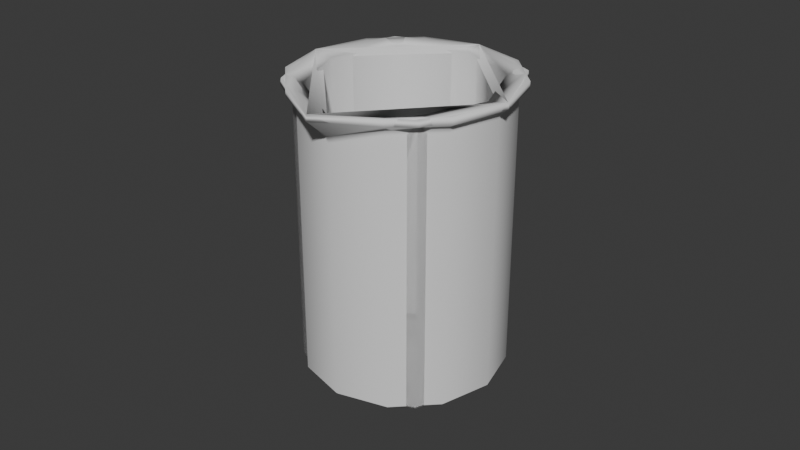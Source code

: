 # Source: Coc.blend  (saved by Blender 4.5.90; exported with 4.5.12 LTS)
import bpy
from mathutils import Matrix  # noqa: F401  (used for matrix-valued properties, if any)

bpy.ops.wm.read_factory_settings(use_empty=True)
scene = bpy.context.scene
scene.name = 'Scene'

# ---- collections
col_collection = bpy.data.collections.new('Collection'); scene.collection.children.link(col_collection)

# ---- world
world_world = bpy.data.worlds.new('World'); scene.world = world_world
world_world.use_nodes = True; world_world.node_tree.nodes.clear()
_N = world_world.node_tree.nodes; _L = world_world.node_tree.links
n0 = _N.new('ShaderNodeOutputWorld'); n0.name = 'World Output'; n0.location = (200, 100)
n1 = _N.new('ShaderNodeBackground'); n1.name = 'Background'; n1.location = (-200, 100)
n1.inputs[0].default_value = (0.05088, 0.05088, 0.05088, 1.0)
_L.new(n1.outputs[0], n0.inputs[0])
n0.is_active_output = True
world_world.color = (0.05088, 0.05088, 0.05088)
world_world.sun_shadow_jitter_overblur = 0.0

# ---- meshes
me_beakertiny = bpy.data.meshes.new('BeakerTiny')
me_beakertiny.from_pydata([(0.0, 0.0019, 0.0), (0.0, 0.0019, -0.0273), (-0.0136, 0.0019, -0.0236), (-0.0144, 0.0033, -0.0249), (0.0, 0.0033, -0.0287), (0.0, 0.0876, -0.0289), (-0.0144, 0.0876, -0.025), (-0.0171, 0.0914, -0.0296), (-0.0157, 0.0907, -0.0271), (0.0, 0.0907, -0.0313), (0.0, 0.0914, -0.0342), (-0.0171, 0.0893, -0.0296), (0.0, 0.0893, -0.0342), (-0.0157, 0.002, -0.0272), (-0.0157, 0.086, -0.0272), (0.0, 0.086, -0.0315), (0.0, 0.002, -0.0315), (-0.0147, 0.0, -0.0255), (0.0, 0.0, -0.0294), (0.0, 0.0, 0.0), (-0.0236, 0.0019, -0.0136), (-0.0249, 0.0033, -0.0144), (-0.025, 0.0876, -0.0144), (-0.0296, 0.0914, -0.0171), (-0.0271, 0.0907, -0.0157), (-0.0296, 0.0893, -0.0171), (-0.0272, 0.002, -0.0157), (-0.0272, 0.086, -0.0157), (-0.0255, 0.0, -0.0147), (-0.0273, 0.0019, 0.0), (-0.0287, 0.0033, 0.0), (-0.0289, 0.0876, 0.0), (-0.0342, 0.0914, 0.0), (-0.0313, 0.0907, 0.0), (-0.0342, 0.0893, 0.0), (-0.0315, 0.002, 0.0), (-0.0315, 0.086, 0.0), (-0.0294, 0.0, 0.0), (-0.0236, 0.0019, 0.0136), (-0.0249, 0.0033, 0.0144), (-0.025, 0.0876, 0.0144), (-0.0296, 0.0914, 0.0171), (-0.0271, 0.0907, 0.0157), (-0.0296, 0.0893, 0.0171), (-0.0272, 0.002, 0.0157), (-0.0272, 0.086, 0.0157), (-0.0255, 0.0, 0.0147), (-0.0136, 0.0019, 0.0236), (-0.0144, 0.0033, 0.0249), (-0.0144, 0.0876, 0.025), (-0.0171, 0.0914, 0.0296), (-0.0157, 0.0907, 0.0271), (-0.0171, 0.0893, 0.0296), (-0.0157, 0.002, 0.0272), (-0.0157, 0.086, 0.0272), (-0.0147, 0.0, 0.0255), (0.0, 0.0019, 0.0273), (0.0, 0.0033, 0.0287), (0.0, 0.0826, 0.0289), (0.0, 0.0914, 0.0392), (0.0, 0.0857, 0.0313), (0.0, 0.0893, 0.0392), (0.0, 0.002, 0.0315), (0.0, 0.081, 0.0315), (0.0, 0.0, 0.0294), (-0.0148, 0.0896, -0.0256), (0.0, 0.0896, -0.0295), (-0.016, 0.088, -0.0278), (0.0, 0.088, -0.0321), (-0.0256, 0.0896, -0.0148), (-0.0278, 0.088, -0.016), (-0.0295, 0.0896, 0.0), (-0.0321, 0.088, 0.0), (-0.0256, 0.0896, 0.0148), (-0.0278, 0.088, 0.016), (-0.0148, 0.0896, 0.0256), (-0.016, 0.088, 0.0278), (0.0, 0.0846, 0.0295), (0.0, 0.083, 0.0321), (0.0136, 0.0019, -0.0236), (0.0144, 0.0033, -0.0249), (0.0144, 0.0876, -0.025), (0.0171, 0.0914, -0.0296), (0.0157, 0.0907, -0.0271), (0.0171, 0.0893, -0.0296), (0.0157, 0.002, -0.0272), (0.0157, 0.086, -0.0272), (0.0147, 0.0, -0.0255), (0.0236, 0.0019, -0.0136), (0.0249, 0.0033, -0.0144), (0.025, 0.0876, -0.0144), (0.0296, 0.0914, -0.0171), (0.0271, 0.0907, -0.0157), (0.0296, 0.0893, -0.0171), (0.0272, 0.002, -0.0157), (0.0272, 0.086, -0.0157), (0.0255, 0.0, -0.0147), (0.0273, 0.0019, 0.0), (0.0287, 0.0033, 0.0), (0.0289, 0.0876, 0.0), (0.0342, 0.0914, 0.0), (0.0313, 0.0907, 0.0), (0.0342, 0.0893, 0.0), (0.0315, 0.002, 0.0), (0.0315, 0.086, 0.0), (0.0294, 0.0, 0.0), (0.0236, 0.0019, 0.0136), (0.0249, 0.0033, 0.0144), (0.025, 0.0876, 0.0144), (0.0296, 0.0914, 0.0171), (0.0271, 0.0907, 0.0157), (0.0296, 0.0893, 0.0171), (0.0272, 0.002, 0.0157), (0.0272, 0.086, 0.0157), (0.0255, 0.0, 0.0147), (0.0136, 0.0019, 0.0236), (0.0144, 0.0033, 0.0249), (0.0144, 0.0876, 0.025), (0.0171, 0.0914, 0.0296), (0.0157, 0.0907, 0.0271), (0.0171, 0.0893, 0.0296), (0.0157, 0.002, 0.0272), (0.0157, 0.086, 0.0272), (0.0147, 0.0, 0.0255), (0.0148, 0.0896, -0.0256), (0.016, 0.088, -0.0278), (0.0256, 0.0896, -0.0148), (0.0278, 0.088, -0.016), (0.0295, 0.0896, 0.0), (0.0321, 0.088, 0.0), (0.0256, 0.0896, 0.0148), (0.0278, 0.088, 0.016), (0.0148, 0.0896, 0.0256), (0.016, 0.088, 0.0278), (0.0, 0.0019, -0.0273), (-0.0185, 0.0019, -0.0193), (0.0, 0.0019, 0.0), (-0.0195, 0.0033, -0.0203), (0.0, 0.0033, -0.0287), (0.0, 0.0901, -0.0289), (-0.0196, 0.0901, -0.0204), (0.0, 0.0914, -0.0342), (-0.0242, 0.0914, -0.0242), (-0.0244, 0.0894, -0.0244), (0.0, 0.0894, -0.0345), (-0.0222, 0.0885, -0.0222), (0.0, 0.0885, -0.0315), (-0.0222, 0.002, -0.0222), (0.0, 0.002, -0.0315), (-0.0208, 0.0, -0.0208), (0.0, 0.0, -0.0294), (0.0, 0.0, 0.0), (-0.0262, 0.0019, 0.0), (-0.0276, 0.0033, 0.0), (-0.0278, 0.0901, 0.0), (-0.0342, 0.0914, 0.0), (-0.0345, 0.0894, 0.0), (-0.0315, 0.0885, 0.0), (-0.0315, 0.002, 0.0), (-0.0294, 0.0, 0.0), (-0.0185, 0.0019, 0.0193), (-0.0195, 0.0033, 0.0203), (-0.0196, 0.0901, 0.0204), (-0.0242, 0.0914, 0.0242), (-0.0244, 0.0894, 0.0244), (-0.0222, 0.0885, 0.0222), (-0.0222, 0.002, 0.0222), (-0.0208, 0.0, 0.0208), (0.0, 0.0019, 0.0273), (0.0, 0.0033, 0.0287), (0.0, 0.0851, 0.0289), (0.0, 0.0914, 0.0392), (0.0, 0.0894, 0.0395), (0.0, 0.0835, 0.0315), (0.0, 0.002, 0.0315), (0.0, 0.0, 0.0294), (0.0185, 0.0019, -0.0193), (0.0195, 0.0033, -0.0203), (0.0196, 0.0901, -0.0204), (0.0242, 0.0914, -0.0242), (0.0244, 0.0894, -0.0244), (0.0222, 0.0885, -0.0222), (0.0222, 0.002, -0.0222), (0.0208, 0.0, -0.0208), (0.0262, 0.0019, 0.0), (0.0276, 0.0033, 0.0), (0.0278, 0.0901, 0.0), (0.0342, 0.0914, 0.0), (0.0345, 0.0894, 0.0), (0.0315, 0.0885, 0.0), (0.0315, 0.002, 0.0), (0.0294, 0.0, 0.0), (0.0185, 0.0019, 0.0193), (0.0195, 0.0033, 0.0203), (0.0196, 0.0901, 0.0204), (0.0242, 0.0914, 0.0242), (0.0244, 0.0894, 0.0244), (0.0222, 0.0885, 0.0222), (0.0222, 0.002, 0.0222), (0.0208, 0.0, 0.0208), (-0.0222, 0.0895, -0.0222), (0.0, 0.0895, -0.0315), (0.0, 0.0914, -0.0342), (-0.0242, 0.0914, -0.0242), (-0.0222, 0.002, -0.0222), (0.0, 0.002, -0.0315), (-0.0208, 0.0, -0.0208), (0.0, 0.0, -0.0294), (0.0, 0.0, 0.0), (-0.0315, 0.0895, 0.0), (-0.0342, 0.0914, 0.0), (-0.0315, 0.002, 0.0), (-0.0294, 0.0, 0.0), (-0.0222, 0.0895, 0.0222), (-0.0242, 0.0914, 0.0242), (-0.0222, 0.002, 0.0222), (-0.0208, 0.0, 0.0208), (0.0, 0.0914, 0.0392), (0.0, 0.0845, 0.0315), (0.0, 0.002, 0.0315), (0.0, 0.0, 0.0294), (0.0222, 0.0895, -0.0222), (0.0242, 0.0914, -0.0242), (0.0222, 0.002, -0.0222), (0.0208, 0.0, -0.0208), (0.0315, 0.0895, 0.0), (0.0342, 0.0914, 0.0), (0.0315, 0.002, 0.0), (0.0294, 0.0, 0.0), (0.0222, 0.0895, 0.0222), (0.0242, 0.0914, 0.0242), (0.0222, 0.002, 0.0222), (0.0208, 0.0, 0.0208), (0.0, 0.0914, -0.0342), (-0.0342, 0.0914, 0.0), (-0.0315, 0.0895, 0.0), (0.0, 0.0895, -0.0315), (-0.0315, 0.002, 0.0), (0.0, 0.002, -0.0315), (-0.0294, 0.0, 0.0), (0.0, 0.0, -0.0294), (0.0, 0.0, 0.0), (0.0, 0.0914, 0.0392), (0.0, 0.0845, 0.0315), (0.0, 0.002, 0.0315), (0.0, 0.0, 0.0294), (0.0315, 0.0895, 0.0), (0.0342, 0.0914, 0.0), (0.0315, 0.002, 0.0), (0.0294, 0.0, 0.0)], [], [(0, 1, 2), (3, 2, 1, 4), (5, 6, 3, 4), (7, 8, 9, 10), (11, 7, 10, 12), (13, 14, 15, 16), (17, 13, 16, 18), (18, 19, 17), (2, 20, 0), (21, 20, 2, 3), (6, 22, 21, 3), (23, 24, 8, 7), (25, 23, 7, 11), (26, 27, 14, 13), (28, 26, 13, 17), (17, 19, 28), (0, 20, 29), (30, 29, 20, 21), (22, 31, 30, 21), (32, 33, 24, 23), (34, 32, 23, 25), (35, 36, 27, 26), (37, 35, 26, 28), (28, 19, 37), (29, 38, 0), (39, 38, 29, 30), (31, 40, 39, 30), (41, 42, 33, 32), (43, 41, 32, 34), (44, 45, 36, 35), (46, 44, 35, 37), (37, 19, 46), (0, 38, 47), (48, 47, 38, 39), (40, 49, 48, 39), (50, 51, 42, 41), (52, 50, 41, 43), (53, 54, 45, 44), (55, 53, 44, 46), (46, 19, 55), (47, 56, 0), (57, 56, 47, 48), (48, 49, 58, 57), (59, 60, 51, 50), (61, 59, 50, 52), (62, 63, 54, 53), (64, 62, 53, 55), (55, 19, 64), (65, 6, 5, 66), (67, 11, 12, 68), (69, 22, 6, 65), (70, 25, 11, 67), (71, 31, 22, 69), (72, 34, 25, 70), (73, 40, 31, 71), (74, 43, 34, 72), (75, 49, 40, 73), (76, 52, 43, 74), (77, 58, 49, 75), (78, 61, 52, 76), (8, 65, 66, 9), (14, 67, 68, 15), (24, 69, 65, 8), (27, 70, 67, 14), (33, 71, 69, 24), (36, 72, 70, 27), (42, 73, 71, 33), (45, 74, 72, 36), (51, 75, 73, 42), (54, 76, 74, 45), (60, 77, 75, 51), (63, 78, 76, 54), (0, 79, 1), (80, 4, 1, 79), (5, 4, 80, 81), (82, 10, 9, 83), (84, 12, 10, 82), (85, 16, 15, 86), (87, 18, 16, 85), (18, 87, 19), (79, 0, 88), (89, 80, 79, 88), (81, 80, 89, 90), (91, 82, 83, 92), (93, 84, 82, 91), (94, 85, 86, 95), (96, 87, 85, 94), (87, 96, 19), (0, 97, 88), (98, 89, 88, 97), (90, 89, 98, 99), (100, 91, 92, 101), (102, 93, 91, 100), (103, 94, 95, 104), (105, 96, 94, 103), (96, 105, 19), (97, 0, 106), (107, 98, 97, 106), (99, 98, 107, 108), (109, 100, 101, 110), (111, 102, 100, 109), (112, 103, 104, 113), (114, 105, 103, 112), (105, 114, 19), (0, 115, 106), (116, 107, 106, 115), (108, 107, 116, 117), (118, 109, 110, 119), (120, 111, 109, 118), (121, 112, 113, 122), (123, 114, 112, 121), (114, 123, 19), (115, 0, 56), (57, 116, 115, 56), (116, 57, 58, 117), (59, 118, 119, 60), (61, 120, 118, 59), (62, 121, 122, 63), (64, 123, 121, 62), (123, 64, 19), (124, 66, 5, 81), (125, 68, 12, 84), (126, 124, 81, 90), (127, 125, 84, 93), (128, 126, 90, 99), (129, 127, 93, 102), (130, 128, 99, 108), (131, 129, 102, 111), (132, 130, 108, 117), (133, 131, 111, 120), (77, 132, 117, 58), (78, 133, 120, 61), (83, 9, 66, 124), (86, 15, 68, 125), (92, 83, 124, 126), (95, 86, 125, 127), (101, 92, 126, 128), (104, 95, 127, 129), (110, 101, 128, 130), (113, 104, 129, 131), (119, 110, 130, 132), (122, 113, 131, 133), (60, 119, 132, 77), (63, 122, 133, 78), (134, 135, 136), (137, 135, 134, 138), (139, 140, 137, 138), (141, 142, 140, 139), (143, 142, 141, 144), (145, 143, 144, 146), (147, 145, 146, 148), (149, 147, 148, 150), (150, 151, 149), (135, 152, 136), (153, 152, 135, 137), (140, 154, 153, 137), (142, 155, 154, 140), (156, 155, 142, 143), (157, 156, 143, 145), (158, 157, 145, 147), (159, 158, 147, 149), (149, 151, 159), (136, 152, 160), (161, 160, 152, 153), (154, 162, 161, 153), (154, 155, 163, 162), (164, 163, 155, 156), (165, 164, 156, 157), (166, 165, 157, 158), (167, 166, 158, 159), (159, 151, 167), (160, 168, 136), (169, 168, 160, 161), (161, 162, 170, 169), (163, 171, 170, 162), (172, 171, 163, 164), (173, 172, 164, 165), (174, 173, 165, 166), (175, 174, 166, 167), (167, 151, 175), (134, 136, 176), (177, 138, 134, 176), (139, 138, 177, 178), (141, 139, 178, 179), (180, 144, 141, 179), (181, 146, 144, 180), (182, 148, 146, 181), (183, 150, 148, 182), (150, 183, 151), (176, 136, 184), (185, 177, 176, 184), (178, 177, 185, 186), (179, 178, 186, 187), (188, 180, 179, 187), (189, 181, 180, 188), (190, 182, 181, 189), (191, 183, 182, 190), (183, 191, 151), (136, 192, 184), (193, 185, 184, 192), (186, 185, 193, 194), (186, 194, 195, 187), (196, 188, 187, 195), (197, 189, 188, 196), (198, 190, 189, 197), (199, 191, 190, 198), (191, 199, 151), (192, 136, 168), (169, 193, 192, 168), (193, 169, 170, 194), (195, 194, 170, 171), (172, 196, 195, 171), (173, 197, 196, 172), (174, 198, 197, 173), (175, 199, 198, 174), (199, 175, 151), (200, 201, 202, 203), (204, 205, 201, 200), (206, 207, 205, 204), (207, 206, 208), (209, 200, 203, 210), (211, 204, 200, 209), (212, 206, 204, 211), (206, 212, 208), (213, 209, 210, 214), (215, 211, 209, 213), (216, 212, 211, 215), (212, 216, 208), (214, 217, 218, 213), (219, 215, 213, 218), (220, 216, 215, 219), (216, 220, 208), (221, 222, 202, 201), (223, 221, 201, 205), (224, 223, 205, 207), (207, 208, 224), (225, 226, 222, 221), (227, 225, 221, 223), (228, 227, 223, 224), (224, 208, 228), (229, 230, 226, 225), (231, 229, 225, 227), (232, 231, 227, 228), (228, 208, 232), (230, 229, 218, 217), (219, 218, 229, 231), (220, 219, 231, 232), (232, 208, 220), (233, 234, 235, 236), (237, 238, 236, 235), (239, 240, 238, 237), (240, 239, 241), (234, 242, 243, 235), (244, 237, 235, 243), (245, 239, 237, 244), (239, 245, 241), (233, 236, 246, 247), (248, 246, 236, 238), (249, 248, 238, 240), (240, 241, 249), (247, 246, 243, 242), (244, 243, 246, 248), (245, 244, 248, 249), (249, 241, 245)])
me_beakertiny.polygons.foreach_set('use_smooth', [True] * 264)
_k = set([(200, 201), (200, 209), (201, 221), (204, 205), (204, 211), (205, 223), (206, 207), (206, 212), (207, 224), (209, 213), (211, 215), (212, 216), (213, 218), (215, 219), (216, 220), (218, 229), (219, 231), (220, 232), (221, 225), (223, 227), (224, 228), (225, 229), (227, 231), (228, 232), (235, 236), (235, 243), (236, 246), (237, 238), (237, 244), (238, 248), (239, 240), (239, 245), (240, 249), (243, 246), (244, 248), (245, 249)])
me_beakertiny.attributes.new('sharp_edge', 'BOOLEAN', 'EDGE').data.foreach_set('value', [ (min(e.vertices), max(e.vertices)) in _k for e in me_beakertiny.edges])
_uv = me_beakertiny.uv_layers.new(name='UVMap')
_uv.uv.foreach_set('vector', [0.3299, 1.373, 0.3299, 1.645, 0.1937, 1.609, 0.1865, 1.621, 0.1937, 1.609, 0.3299, 1.645, 0.3299, 1.66, 0.9339, 1.893, 0.8964, 1.893, 0.8951, 1.076, 0.9325, 1.076, 0.941, 1.931, 0.9168, 1.923, 0.9575, 1.923, 0.9855, 1.931, 0.9407, 0.9105, 0.941, 0.9305, 0.9855, 0.9305, 0.9851, 0.9105, 0.9179, 0.0628, 0.9179, 0.8777, 0.9588, 0.8777, 0.9588, 0.0628, 0.1831, 0.6272, 0.1729, 0.6448, 0.3299, 0.6868, 0.3299, 0.6666, 0.3299, 0.6666, 0.3299, 0.373, 0.1831, 0.6272, 0.1937, 1.609, 0.094, 1.509, 0.3299, 1.373, 0.0815, 1.516, 0.094, 1.509, 0.1937, 1.609, 0.1865, 1.621, 0.8964, 1.893, 0.7937, 1.893, 0.793, 1.076, 0.8951, 1.076, 0.8195, 1.931, 0.8055, 1.923, 0.9168, 1.923, 0.941, 1.931, 0.8193, 0.9105, 0.8195, 0.9305, 0.941, 0.9305, 0.9407, 0.9105, 0.8062, 0.0628, 0.8062, 0.8777, 0.9179, 0.8777, 0.9179, 0.0628, 0.0756, 0.5198, 0.0581, 0.5299, 0.1729, 0.6448, 0.1831, 0.6272, 0.1831, 0.6272, 0.3299, 0.373, 0.0756, 0.5198, 0.3299, 1.373, 0.094, 1.509, 0.0575, 1.373, 0.0431, 1.373, 0.0575, 1.373, 0.094, 1.509, 0.0815, 1.516, 0.7937, 1.893, 0.6536, 1.893, 0.6536, 1.076, 0.793, 1.076, 0.6536, 1.931, 0.6536, 1.923, 0.8055, 1.923, 0.8195, 1.931, 0.6536, 0.9105, 0.6536, 0.9305, 0.8195, 0.9305, 0.8193, 0.9105, 0.6536, 0.0628, 0.6536, 0.8777, 0.8062, 0.8777, 0.8062, 0.0628, 0.0363, 0.373, 0.016, 0.373, 0.0581, 0.5299, 0.0756, 0.5198, 0.0756, 0.5198, 0.3299, 0.373, 0.0363, 0.373, 0.0575, 1.373, 0.094, 1.237, 0.3299, 1.373, 0.0815, 1.23, 0.094, 1.237, 0.0575, 1.373, 0.0431, 1.373, 0.6536, 1.893, 0.5134, 1.893, 0.5141, 1.076, 0.6536, 1.076, 0.4876, 1.931, 0.5016, 1.923, 0.6536, 1.923, 0.6536, 1.931, 0.4878, 0.9105, 0.4876, 0.9305, 0.6536, 0.9305, 0.6536, 0.9105, 0.501, 0.0628, 0.501, 0.8777, 0.6536, 0.8777, 0.6536, 0.0628, 0.0756, 0.2262, 0.0581, 0.216, 0.016, 0.373, 0.0363, 0.373, 0.0363, 0.373, 0.3299, 0.373, 0.0756, 0.2262, 0.3299, 1.373, 0.094, 1.237, 0.1937, 1.137, 0.1865, 1.125, 0.1937, 1.137, 0.094, 1.237, 0.0815, 1.23, 0.5134, 1.893, 0.4108, 1.893, 0.412, 1.076, 0.5141, 1.076, 0.3661, 1.931, 0.3903, 1.923, 0.5016, 1.923, 0.4876, 1.931, 0.3664, 0.9105, 0.3661, 0.9305, 0.4876, 0.9305, 0.4878, 0.9105, 0.3892, 0.0628, 0.3892, 0.8777, 0.501, 0.8777, 0.501, 0.0628, 0.1831, 0.1187, 0.1729, 0.1012, 0.0581, 0.216, 0.0756, 0.2262, 0.0756, 0.2262, 0.3299, 0.373, 0.1831, 0.1187, 0.1937, 1.137, 0.3299, 1.101, 0.3299, 1.373, 0.3299, 1.086, 0.3299, 1.101, 0.1937, 1.137, 0.1865, 1.125, 0.412, 1.076, 0.4108, 1.893, 0.3732, 1.845, 0.3747, 1.076, 0.2731, 1.931, 0.3496, 1.875, 0.3903, 1.923, 0.3661, 1.931, 0.2735, 0.9105, 0.2731, 0.9305, 0.3661, 0.9305, 0.3664, 0.9105, 0.3483, 0.0628, 0.3483, 0.8292, 0.3892, 0.8777, 0.3892, 0.0628, 0.3299, 0.0794, 0.3299, 0.0591, 0.1729, 0.1012, 0.1831, 0.1187, 0.1831, 0.1187, 0.3299, 0.373, 0.3299, 0.0794, 0.9015, 1.913, 0.8964, 1.893, 0.9339, 1.893, 0.9398, 1.913, 0.9229, 0.8978, 0.9407, 0.9105, 0.9851, 0.9105, 0.9646, 0.8978, 0.7967, 1.913, 0.7937, 1.893, 0.8964, 1.893, 0.9015, 1.913, 0.8091, 0.8978, 0.8193, 0.9105, 0.9407, 0.9105, 0.9229, 0.8978, 0.6536, 1.913, 0.6536, 1.893, 0.7937, 1.893, 0.7967, 1.913, 0.6536, 0.8978, 0.6536, 0.9105, 0.8193, 0.9105, 0.8091, 0.8978, 0.5104, 1.913, 0.5134, 1.893, 0.6536, 1.893, 0.6536, 1.913, 0.4981, 0.8978, 0.4878, 0.9105, 0.6536, 0.9105, 0.6536, 0.8978, 0.4056, 1.913, 0.4108, 1.893, 0.5134, 1.893, 0.5104, 1.913, 0.3842, 0.8978, 0.3664, 0.9105, 0.4878, 0.9105, 0.4981, 0.8978, 0.3673, 1.865, 0.3732, 1.845, 0.4108, 1.893, 0.4056, 1.913, 0.3426, 0.8493, 0.2735, 0.9105, 0.3664, 0.9105, 0.3842, 0.8978, 0.9168, 1.923, 0.9015, 1.913, 0.9398, 1.913, 0.9575, 1.923, 0.9179, 0.8777, 0.9229, 0.8978, 0.9646, 0.8978, 0.9588, 0.8777, 0.8055, 1.923, 0.7967, 1.913, 0.9015, 1.913, 0.9168, 1.923, 0.8062, 0.8777, 0.8091, 0.8978, 0.9229, 0.8978, 0.9179, 0.8777, 0.6536, 1.923, 0.6536, 1.913, 0.7967, 1.913, 0.8055, 1.923, 0.6536, 0.8777, 0.6536, 0.8978, 0.8091, 0.8978, 0.8062, 0.8777, 0.5016, 1.923, 0.5104, 1.913, 0.6536, 1.913, 0.6536, 1.923, 0.501, 0.8777, 0.4981, 0.8978, 0.6536, 0.8978, 0.6536, 0.8777, 0.3903, 1.923, 0.4056, 1.913, 0.5104, 1.913, 0.5016, 1.923, 0.3892, 0.8777, 0.3842, 0.8978, 0.4981, 0.8978, 0.501, 0.8777, 0.3496, 1.875, 0.3673, 1.865, 0.4056, 1.913, 0.3903, 1.923, 0.3483, 0.8292, 0.3426, 0.8493, 0.3842, 0.8978, 0.3892, 0.8777, 1.33, 1.373, 1.194, 1.609, 1.33, 1.645, 1.186, 1.621, 1.33, 1.66, 1.33, 1.645, 1.194, 1.609, 1.934, 1.893, 1.933, 1.076, 1.895, 1.076, 1.896, 1.893, 1.941, 1.931, 1.985, 1.931, 1.957, 1.923, 1.917, 1.923, 1.941, 0.9105, 1.985, 0.9105, 1.985, 0.9305, 1.941, 0.9305, 1.918, 0.0628, 1.959, 0.0628, 1.959, 0.8777, 1.918, 0.8777, 1.183, 0.6272, 1.33, 0.6666, 1.33, 0.6868, 1.173, 0.6448, 1.33, 0.6666, 1.183, 0.6272, 1.33, 0.373, 1.194, 1.609, 1.33, 1.373, 1.094, 1.509, 1.082, 1.516, 1.186, 1.621, 1.194, 1.609, 1.094, 1.509, 1.896, 1.893, 1.895, 1.076, 1.793, 1.076, 1.794, 1.893, 1.819, 1.931, 1.941, 1.931, 1.917, 1.923, 1.806, 1.923, 1.819, 0.9105, 1.941, 0.9105, 1.941, 0.9305, 1.819, 0.9305, 1.806, 0.0628, 1.918, 0.0628, 1.918, 0.8777, 1.806, 0.8777, 1.076, 0.5198, 1.183, 0.6272, 1.173, 0.6448, 1.058, 0.5299, 1.183, 0.6272, 1.076, 0.5198, 1.33, 0.373, 1.33, 1.373, 1.058, 1.373, 1.094, 1.509, 1.043, 1.373, 1.082, 1.516, 1.094, 1.509, 1.058, 1.373, 1.794, 1.893, 1.793, 1.076, 1.654, 1.076, 1.654, 1.893, 1.654, 1.931, 1.819, 1.931, 1.806, 1.923, 1.654, 1.923, 1.654, 0.9105, 1.819, 0.9105, 1.819, 0.9305, 1.654, 0.9305, 1.654, 0.0628, 1.806, 0.0628, 1.806, 0.8777, 1.654, 0.8777, 1.036, 0.373, 1.076, 0.5198, 1.058, 0.5299, 1.016, 0.373, 1.076, 0.5198, 1.036, 0.373, 1.33, 0.373, 1.058, 1.373, 1.33, 1.373, 1.094, 1.237, 1.082, 1.23, 1.043, 1.373, 1.058, 1.373, 1.094, 1.237, 1.654, 1.893, 1.654, 1.076, 1.514, 1.076, 1.513, 1.893, 1.488, 1.931, 1.654, 1.931, 1.654, 1.923, 1.502, 1.923, 1.488, 0.9105, 1.654, 0.9105, 1.654, 0.9305, 1.488, 0.9305, 1.501, 0.0628, 1.654, 0.0628, 1.654, 0.8777, 1.501, 0.8777, 1.076, 0.2262, 1.036, 0.373, 1.016, 0.373, 1.058, 0.216, 1.036, 0.373, 1.076, 0.2262, 1.33, 0.373, 1.33, 1.373, 1.194, 1.137, 1.094, 1.237, 1.186, 1.125, 1.082, 1.23, 1.094, 1.237, 1.194, 1.137, 1.513, 1.893, 1.514, 1.076, 1.412, 1.076, 1.411, 1.893, 1.366, 1.931, 1.488, 1.931, 1.502, 1.923, 1.39, 1.923, 1.366, 0.9105, 1.488, 0.9105, 1.488, 0.9305, 1.366, 0.9305, 1.389, 0.0628, 1.501, 0.0628, 1.501, 0.8777, 1.389, 0.8777, 1.183, 0.1187, 1.076, 0.2262, 1.058, 0.216, 1.173, 0.1012, 1.076, 0.2262, 1.183, 0.1187, 1.33, 0.373, 1.194, 1.137, 1.33, 1.373, 1.33, 1.101, 1.33, 1.086, 1.186, 1.125, 1.194, 1.137, 1.33, 1.101, 1.412, 1.076, 1.375, 1.076, 1.373, 1.845, 1.411, 1.893, 1.273, 1.931, 1.366, 1.931, 1.39, 1.923, 1.35, 1.875, 1.273, 0.9105, 1.366, 0.9105, 1.366, 0.9305, 1.273, 0.9305, 1.348, 0.0628, 1.389, 0.0628, 1.389, 0.8777, 1.348, 0.8292, 1.33, 0.0794, 1.183, 0.1187, 1.173, 0.1012, 1.33, 0.0591, 1.183, 0.1187, 1.33, 0.0794, 1.33, 0.373, 1.901, 1.913, 1.94, 1.913, 1.934, 1.893, 1.896, 1.893, 1.923, 0.8978, 1.965, 0.8978, 1.985, 0.9105, 1.941, 0.9105, 1.797, 1.913, 1.901, 1.913, 1.896, 1.893, 1.794, 1.893, 1.809, 0.8978, 1.923, 0.8978, 1.941, 0.9105, 1.819, 0.9105, 1.654, 1.913, 1.797, 1.913, 1.794, 1.893, 1.654, 1.893, 1.654, 0.8978, 1.809, 0.8978, 1.819, 0.9105, 1.654, 0.9105, 1.51, 1.913, 1.654, 1.913, 1.654, 1.893, 1.513, 1.893, 1.498, 0.8978, 1.654, 0.8978, 1.654, 0.9105, 1.488, 0.9105, 1.406, 1.913, 1.51, 1.913, 1.513, 1.893, 1.411, 1.893, 1.384, 0.8978, 1.498, 0.8978, 1.488, 0.9105, 1.366, 0.9105, 1.367, 1.865, 1.406, 1.913, 1.411, 1.893, 1.373, 1.845, 1.343, 0.8493, 1.384, 0.8978, 1.366, 0.9105, 1.273, 0.9105, 1.917, 1.923, 1.957, 1.923, 1.94, 1.913, 1.901, 1.913, 1.918, 0.8777, 1.959, 0.8777, 1.965, 0.8978, 1.923, 0.8978, 1.806, 1.923, 1.917, 1.923, 1.901, 1.913, 1.797, 1.913, 1.806, 0.8777, 1.918, 0.8777, 1.923, 0.8978, 1.809, 0.8978, 1.654, 1.923, 1.806, 1.923, 1.797, 1.913, 1.654, 1.913, 1.654, 0.8777, 1.806, 0.8777, 1.809, 0.8978, 1.654, 0.8978, 1.502, 1.923, 1.654, 1.923, 1.654, 1.913, 1.51, 1.913, 1.501, 0.8777, 1.654, 0.8777, 1.654, 0.8978, 1.498, 0.8978, 1.39, 1.923, 1.502, 1.923, 1.51, 1.913, 1.406, 1.913, 1.389, 0.8777, 1.501, 0.8777, 1.498, 0.8978, 1.384, 0.8978, 1.35, 1.875, 1.39, 1.923, 1.406, 1.913, 1.367, 1.865, 1.348, 0.8292, 1.389, 0.8777, 1.384, 0.8978, 1.343, 0.8493, 0.3299, 1.645, 0.1449, 1.566, 0.3299, 1.373, 0.1351, 1.576, 0.1449, 1.566, 0.3299, 1.645, 0.3299, 1.66, 0.934, 1.918, 0.8518, 1.918, 0.8508, 1.076, 0.9325, 1.076, 0.9855, 1.931, 0.8883, 1.931, 0.8518, 1.918, 0.934, 1.918, 0.8903, 0.9115, 0.8883, 0.9305, 0.9855, 0.9305, 0.9884, 0.9115, 0.8694, 0.902, 0.8903, 0.9115, 0.9884, 0.9115, 0.9588, 0.902, 0.8694, 0.0628, 0.8694, 0.902, 0.9588, 0.902, 0.9588, 0.0628, 0.1223, 0.5806, 0.1079, 0.5949, 0.3299, 0.6868, 0.3299, 0.6666, 0.3299, 0.6666, 0.3299, 0.373, 0.1223, 0.5806, 0.1449, 1.566, 0.0683, 1.373, 0.3299, 1.373, 0.0544, 1.373, 0.0683, 1.373, 0.1449, 1.566, 0.1351, 1.576, 0.8518, 1.918, 0.6536, 1.918, 0.6536, 1.076, 0.8508, 1.076, 0.8883, 1.931, 0.6536, 1.931, 0.6536, 1.918, 0.8518, 1.918, 0.6536, 0.9115, 0.6536, 0.9305, 0.8883, 0.9305, 0.8903, 0.9115, 0.6536, 0.902, 0.6536, 0.9115, 0.8903, 0.9115, 0.8694, 0.902, 0.6536, 0.0628, 0.6536, 0.902, 0.8694, 0.902, 0.8694, 0.0628, 0.0363, 0.373, 0.016, 0.373, 0.1079, 0.5949, 0.1223, 0.5806, 0.1223, 0.5806, 0.3299, 0.373, 0.0363, 0.373, 0.3299, 1.373, 0.0683, 1.373, 0.1449, 1.18, 0.1351, 1.17, 0.1449, 1.18, 0.0683, 1.373, 0.0544, 1.373, 0.6536, 1.918, 0.4553, 1.918, 0.4564, 1.076, 0.6536, 1.076, 0.6536, 1.918, 0.6536, 1.931, 0.4189, 1.931, 0.4553, 1.918, 0.4168, 0.9115, 0.4189, 0.9305, 0.6536, 0.9305, 0.6536, 0.9115, 0.4377, 0.902, 0.4168, 0.9115, 0.6536, 0.9115, 0.6536, 0.902, 0.4377, 0.0628, 0.4377, 0.902, 0.6536, 0.902, 0.6536, 0.0628, 0.1223, 0.1654, 0.1079, 0.151, 0.016, 0.373, 0.0363, 0.373, 0.0363, 0.373, 0.3299, 0.373, 0.1223, 0.1654, 0.1449, 1.18, 0.3299, 1.101, 0.3299, 1.373, 0.3299, 1.086, 0.3299, 1.101, 0.1449, 1.18, 0.1351, 1.17, 0.4564, 1.076, 0.4553, 1.918, 0.3732, 1.869, 0.3747, 1.076, 0.4189, 1.931, 0.2731, 1.931, 0.3732, 1.869, 0.4553, 1.918, 0.2703, 0.9115, 0.2731, 0.9305, 0.4189, 0.9305, 0.4168, 0.9115, 0.3483, 0.8535, 0.2703, 0.9115, 0.4168, 0.9115, 0.4377, 0.902, 0.3483, 0.0628, 0.3483, 0.8535, 0.4377, 0.902, 0.4377, 0.0628, 0.3299, 0.0794, 0.3299, 0.0591, 0.1079, 0.151, 0.1223, 0.1654, 0.1223, 0.1654, 0.3299, 0.373, 0.3299, 0.0794, 1.33, 1.645, 1.33, 1.373, 1.145, 1.566, 1.135, 1.576, 1.33, 1.66, 1.33, 1.645, 1.145, 1.566, 1.934, 1.918, 1.933, 1.076, 1.851, 1.076, 1.852, 1.918, 1.985, 1.931, 1.934, 1.918, 1.852, 1.918, 1.888, 1.931, 1.89, 0.9115, 1.988, 0.9115, 1.985, 0.9305, 1.888, 0.9305, 1.869, 0.902, 1.959, 0.902, 1.988, 0.9115, 1.89, 0.9115, 1.869, 0.0628, 1.959, 0.0628, 1.959, 0.902, 1.869, 0.902, 1.122, 0.5806, 1.33, 0.6666, 1.33, 0.6868, 1.108, 0.5949, 1.33, 0.6666, 1.122, 0.5806, 1.33, 0.373, 1.145, 1.566, 1.33, 1.373, 1.068, 1.373, 1.054, 1.373, 1.135, 1.576, 1.145, 1.566, 1.068, 1.373, 1.852, 1.918, 1.851, 1.076, 1.654, 1.076, 1.654, 1.918, 1.888, 1.931, 1.852, 1.918, 1.654, 1.918, 1.654, 1.931, 1.654, 0.9115, 1.89, 0.9115, 1.888, 0.9305, 1.654, 0.9305, 1.654, 0.902, 1.869, 0.902, 1.89, 0.9115, 1.654, 0.9115, 1.654, 0.0628, 1.869, 0.0628, 1.869, 0.902, 1.654, 0.902, 1.036, 0.373, 1.122, 0.5806, 1.108, 0.5949, 1.016, 0.373, 1.122, 0.5806, 1.036, 0.373, 1.33, 0.373, 1.33, 1.373, 1.145, 1.18, 1.068, 1.373, 1.135, 1.17, 1.054, 1.373, 1.068, 1.373, 1.145, 1.18, 1.654, 1.918, 1.654, 1.076, 1.456, 1.076, 1.455, 1.918, 1.654, 1.918, 1.455, 1.918, 1.419, 1.931, 1.654, 1.931, 1.417, 0.9115, 1.654, 0.9115, 1.654, 0.9305, 1.419, 0.9305, 1.438, 0.902, 1.654, 0.902, 1.654, 0.9115, 1.417, 0.9115, 1.438, 0.0628, 1.654, 0.0628, 1.654, 0.902, 1.438, 0.902, 1.122, 0.1654, 1.036, 0.373, 1.016, 0.373, 1.108, 0.151, 1.036, 0.373, 1.122, 0.1654, 1.33, 0.373, 1.145, 1.18, 1.33, 1.373, 1.33, 1.101, 1.33, 1.086, 1.135, 1.17, 1.145, 1.18, 1.33, 1.101, 1.456, 1.076, 1.375, 1.076, 1.373, 1.869, 1.455, 1.918, 1.419, 1.931, 1.455, 1.918, 1.373, 1.869, 1.273, 1.931, 1.27, 0.9115, 1.417, 0.9115, 1.419, 0.9305, 1.273, 0.9305, 1.348, 0.8535, 1.438, 0.902, 1.417, 0.9115, 1.27, 0.9115, 1.348, 0.0628, 1.438, 0.0628, 1.438, 0.902, 1.348, 0.8535, 1.33, 0.0794, 1.122, 0.1654, 1.108, 0.151, 1.33, 0.0591, 1.122, 0.1654, 1.33, 0.0794, 1.33, 0.373, 0.8694, 0.9117, 0.9588, 0.9117, 0.9855, 0.9305, 0.8883, 0.9305, 0.8694, 0.0628, 0.9588, 0.0628, 0.9588, 0.9117, 0.8694, 0.9117, 0.1223, 0.5806, 0.3299, 0.6666, 0.3299, 0.6869, 0.1079, 0.5949, 0.3299, 0.6666, 0.1223, 0.5806, 0.3299, 0.373, 0.6536, 0.9117, 0.8694, 0.9117, 0.8883, 0.9305, 0.6536, 0.9305, 0.6536, 0.0628, 0.8694, 0.0628, 0.8694, 0.9117, 0.6536, 0.9117, 0.0363, 0.373, 0.1223, 0.5806, 0.1079, 0.5949, 0.016, 0.373, 0.1223, 0.5806, 0.0363, 0.373, 0.3299, 0.373, 0.4377, 0.9117, 0.6536, 0.9117, 0.6536, 0.9305, 0.4189, 0.9305, 0.4377, 0.0628, 0.6536, 0.0628, 0.6536, 0.9117, 0.4377, 0.9117, 0.1223, 0.1654, 0.0363, 0.373, 0.016, 0.373, 0.1079, 0.151, 0.0363, 0.373, 0.1223, 0.1654, 0.3299, 0.373, 0.4189, 0.9305, 0.2731, 0.9305, 0.3483, 0.8632, 0.4377, 0.9117, 0.3483, 0.0628, 0.4377, 0.0628, 0.4377, 0.9117, 0.3483, 0.8632, 0.3299, 0.0794, 0.1223, 0.1654, 0.1079, 0.151, 0.3299, 0.0591, 0.1223, 0.1654, 0.3299, 0.0794, 0.3299, 0.373, 1.869, 0.9117, 1.888, 0.9305, 1.985, 0.9305, 1.959, 0.9117, 1.869, 0.0628, 1.869, 0.9117, 1.959, 0.9117, 1.959, 0.0628, 1.122, 0.5806, 1.108, 0.5949, 1.33, 0.6869, 1.33, 0.6666, 0.3299, 0.6666, 0.3299, 0.373, 0.1223, 0.5806, 1.654, 0.9117, 1.654, 0.9305, 1.888, 0.9305, 1.869, 0.9117, 1.654, 0.0628, 1.654, 0.9117, 1.869, 0.9117, 1.869, 0.0628, 1.036, 0.373, 1.016, 0.373, 1.108, 0.5949, 1.122, 0.5806, 0.1223, 0.5806, 0.3299, 0.373, 0.0363, 0.373, 1.438, 0.9117, 1.419, 0.9305, 1.654, 0.9305, 1.654, 0.9117, 1.438, 0.0628, 1.438, 0.9117, 1.654, 0.9117, 1.654, 0.0628, 1.122, 0.1654, 1.108, 0.151, 1.016, 0.373, 1.036, 0.373, 0.0363, 0.373, 0.3299, 0.373, 0.1223, 0.1654, 1.419, 0.9305, 1.438, 0.9117, 1.348, 0.8632, 1.273, 0.9305, 1.348, 0.0628, 1.348, 0.8632, 1.438, 0.9117, 1.438, 0.0628, 1.33, 0.0794, 1.33, 0.0591, 1.108, 0.151, 1.122, 0.1654, 0.1223, 0.1654, 0.3299, 0.373, 0.3299, 0.0794, 0.9855, 0.9305, 0.6536, 0.9305, 0.6536, 0.9117, 0.9588, 0.9117, 0.6536, 0.0628, 0.9588, 0.0628, 0.9588, 0.9117, 0.6536, 0.9117, 0.0363, 0.373, 0.3299, 0.6666, 0.3299, 0.6869, 0.016, 0.373, 0.3299, 0.6666, 0.0363, 0.373, 0.3299, 0.373, 0.6536, 0.9305, 0.2731, 0.9305, 0.3483, 0.8632, 0.6536, 0.9117, 0.3483, 0.0628, 0.6536, 0.0628, 0.6536, 0.9117, 0.3483, 0.8632, 0.3299, 0.0794, 0.0363, 0.373, 0.016, 0.373, 0.3299, 0.0591, 0.0363, 0.373, 0.3299, 0.0794, 0.3299, 0.373, 1.985, 0.9305, 1.959, 0.9117, 1.654, 0.9117, 1.654, 0.9305, 1.654, 0.0628, 1.654, 0.9117, 1.959, 0.9117, 1.959, 0.0628, 1.036, 0.373, 1.016, 0.373, 1.33, 0.6869, 1.33, 0.6666, 1.33, 0.6666, 1.33, 0.373, 1.036, 0.373, 1.654, 0.9305, 1.654, 0.9117, 1.348, 0.8632, 1.273, 0.9305, 1.348, 0.0628, 1.348, 0.8632, 1.654, 0.9117, 1.654, 0.0628, 1.33, 0.0794, 1.33, 0.0591, 1.016, 0.373, 1.036, 0.373, 1.036, 0.373, 1.33, 0.373, 1.33, 0.0794])
me_beakertiny.update()
me_beakertiny.normals_split_custom_set([tuple(v) for v in zip(*[iter([0.0, 1.0, 1.223e-09, -7.391e-06, 1.0, 1.606e-05, 9.276e-06, 1.0, 6.211e-07, 0.4999, 0.01643, 0.8659, 9.276e-06, 1.0, 6.211e-07, -7.391e-06, 1.0, 1.606e-05, 4.089e-05, 0.01675, 0.9999, -4.498e-07, 0.009326, 1.0, 0.5, 0.009247, 0.866, 0.4999, 0.01643, 0.8659, 4.089e-05, 0.01675, 0.9999, -0.2689, 0.8406, -0.4702, 0.1681, 0.9436, 0.2852, 0.0, 0.9439, 0.3302, 1.857e-05, 0.8535, -0.5211, -0.4319, -0.4968, -0.7528, -0.2689, 0.8406, -0.4702, 1.857e-05, 0.8535, -0.5211, 4.023e-06, -0.4901, -0.8717, -0.5025, -0.02035, -0.8643, -0.4999, -0.007323, -0.866, 1.45e-05, -0.007235, -1.0, -1.645e-05, -0.01972, -0.9998, 2.05e-05, -1.0, -4.453e-05, -0.5025, -0.02035, -0.8643, -1.645e-05, -0.01972, -0.9998, 3.358e-05, -1.0, -5.484e-06, 3.358e-05, -1.0, -5.484e-06, 0.0, -1.0, 0.0, 2.05e-05, -1.0, -4.453e-05, 9.276e-06, 1.0, 6.211e-07, 5.35e-07, 1.0, 9.47e-06, 0.0, 1.0, 1.223e-09, 0.8659, 0.01643, 0.4999, 5.35e-07, 1.0, 9.47e-06, 9.276e-06, 1.0, 6.211e-07, 0.4999, 0.01643, 0.8659, 0.5, 0.009247, 0.866, 0.866, 0.009248, 0.5, 0.8659, 0.01643, 0.4999, 0.4999, 0.01643, 0.8659, -0.468, 0.8406, -0.2728, 0.2881, 0.9436, 0.1629, 0.1681, 0.9436, 0.2852, -0.2689, 0.8406, -0.4702, -0.7504, -0.4968, -0.436, -0.468, 0.8406, -0.2728, -0.2689, 0.8406, -0.4702, -0.4319, -0.4968, -0.7528, -0.8643, -0.02035, -0.5025, -0.866, -0.007321, -0.5, -0.4999, -0.007323, -0.866, -0.5025, -0.02035, -0.8643, -4.431e-05, -1.0, 2.055e-05, -0.8643, -0.02035, -0.5025, -0.5025, -0.02035, -0.8643, 2.05e-05, -1.0, -4.453e-05, 2.05e-05, -1.0, -4.453e-05, 0.0, -1.0, 0.0, -4.431e-05, -1.0, 2.055e-05, 0.0, 1.0, 1.223e-09, 5.35e-07, 1.0, 9.47e-06, 1.603e-05, 1.0, 4.073e-05, 0.9999, 0.01644, -1.316e-08, 1.603e-05, 1.0, 4.073e-05, 5.35e-07, 1.0, 9.47e-06, 0.8659, 0.01643, 0.4999, 0.866, 0.009248, 0.5, 1.0, 0.009234, -7.857e-08, 0.9999, 0.01644, -1.316e-08, 0.8659, 0.01643, 0.4999, -0.5417, 0.8406, 1.236e-07, 0.331, 0.9436, -0.003002, 0.2881, 0.9436, 0.1629, -0.468, 0.8406, -0.2728, -0.8678, -0.4968, -0.002399, -0.5417, 0.8406, 1.236e-07, -0.468, 0.8406, -0.2728, -0.7504, -0.4968, -0.436, -0.9998, -0.02036, -2.418e-08, -1.0, -0.007335, -0.0001089, -0.866, -0.007321, -0.5, -0.8643, -0.02035, -0.5025, -5.066e-06, -1.0, 0.0001236, -0.9998, -0.02036, -2.418e-08, -0.8643, -0.02035, -0.5025, -4.431e-05, -1.0, 2.055e-05, -4.431e-05, -1.0, 2.055e-05, 0.0, -1.0, 0.0, -5.066e-06, -1.0, 0.0001236, 1.603e-05, 1.0, 4.073e-05, 6.211e-07, 1.0, -9.261e-06, 0.0, 1.0, 1.223e-09, 0.8659, 0.01643, -0.4999, 6.211e-07, 1.0, -9.261e-06, 1.603e-05, 1.0, 4.073e-05, 0.9999, 0.01644, -1.316e-08, 1.0, 0.009234, -7.857e-08, 0.866, 0.009247, -0.5, 0.8659, 0.01643, -0.4999, 0.9999, 0.01644, -1.316e-08, -0.4702, 0.8406, 0.2689, 0.2852, 0.9436, -0.1681, 0.331, 0.9436, -0.003002, -0.5417, 0.8406, 1.236e-07, -0.7528, -0.4968, 0.4319, -0.4702, 0.8406, 0.2689, -0.5417, 0.8406, 1.236e-07, -0.8678, -0.4968, -0.002399, -0.8643, -0.02035, 0.5025, -0.866, -0.007323, 0.4999, -1.0, -0.007335, -0.0001089, -0.9998, -0.02036, -2.418e-08, -2.546e-06, -1.0, 5.135e-05, -0.8643, -0.02035, 0.5025, -0.9998, -0.02036, -2.418e-08, -5.066e-06, -1.0, 0.0001236, -5.066e-06, -1.0, 0.0001236, 0.0, -1.0, 0.0, -2.546e-06, -1.0, 5.135e-05, 0.0, 1.0, 1.223e-09, 6.211e-07, 1.0, -9.261e-06, 9.425e-06, 1.0, -5.348e-07, 0.5072, 0.01686, -0.8617, 9.425e-06, 1.0, -5.348e-07, 6.211e-07, 1.0, -9.261e-06, 0.8659, 0.01643, -0.4999, 0.866, 0.009247, -0.5, 0.526, 0.01083, -0.8504, 0.5072, 0.01686, -0.8617, 0.8659, 0.01643, -0.4999, -0.2969, 0.8708, 0.3919, 0.2672, 0.9051, -0.3308, 0.2852, 0.9436, -0.1681, -0.4702, 0.8406, 0.2689, -0.503, -0.5345, 0.6792, -0.2969, 0.8708, 0.3919, -0.4702, 0.8406, 0.2689, -0.7528, -0.4968, 0.4319, -0.5025, -0.02035, 0.8643, -0.5298, -0.008959, 0.8481, -0.866, -0.007323, 0.4999, -0.8643, -0.02035, 0.5025, 2.048e-05, -1.0, 4.452e-05, -0.5025, -0.02035, 0.8643, -0.8643, -0.02035, 0.5025, -2.546e-06, -1.0, 5.135e-05, -2.546e-06, -1.0, 5.135e-05, 0.0, -1.0, 0.0, 2.048e-05, -1.0, 4.452e-05, 9.425e-06, 1.0, -5.348e-07, 0.0001222, 1.0, -1.603e-05, 0.0, 1.0, 1.223e-09, 0.0, 0.01704, -0.9999, 0.0001222, 1.0, -1.603e-05, 9.425e-06, 1.0, -5.348e-07, 0.5072, 0.01686, -0.8617, 0.5072, 0.01686, -0.8617, 0.526, 0.01083, -0.8504, 1.579e-07, 0.006822, -1.0, 0.0, 0.01704, -0.9999, 0.0, 0.9606, -0.278, 1.33e-05, 0.8196, -0.573, 0.2672, 0.9051, -0.3308, -0.2969, 0.8708, 0.3919, 2.556e-05, -0.6219, 0.7831, 0.0, 0.9606, -0.278, -0.2969, 0.8708, 0.3919, -0.503, -0.5345, 0.6792, -6.045e-09, -0.02105, 0.9998, 5.253e-07, -0.005517, 1.0, -0.5298, -0.008959, 0.8481, -0.5025, -0.02035, 0.8643, 4.123e-05, -1.0, 5.484e-06, -6.045e-09, -0.02105, 0.9998, -0.5025, -0.02035, 0.8643, 2.048e-05, -1.0, 4.452e-05, 2.048e-05, -1.0, 4.452e-05, 0.0, -1.0, 0.0, 4.123e-05, -1.0, 5.484e-06, 0.3827, 0.6504, 0.6561, 0.5, 0.009247, 0.866, -4.498e-07, 0.009326, 1.0, -3.896e-07, 0.6531, 0.7573, -0.3734, -0.6581, -0.6539, -0.4319, -0.4968, -0.7528, 4.023e-06, -0.4901, -0.8717, -8.74e-07, -0.6551, -0.7556, 0.6595, 0.6504, 0.3768, 0.866, 0.009248, 0.5, 0.5, 0.009247, 0.866, 0.3827, 0.6504, 0.6561, -0.6503, -0.6581, -0.3796, -0.7504, -0.4968, -0.436, -0.4319, -0.4968, -0.7528, -0.3734, -0.6581, -0.6539, 0.7596, 0.6504, -0.003389, 1.0, 0.009234, -7.857e-08, 0.866, 0.009248, 0.5, 0.6595, 0.6504, 0.3768, -0.7529, -0.6581, -0.003594, -0.8678, -0.4968, -0.002399, -0.7504, -0.4968, -0.436, -0.6503, -0.6581, -0.3796, 0.6561, 0.6504, -0.3827, 0.866, 0.009247, -0.5, 1.0, 0.009234, -7.857e-08, 0.7596, 0.6504, -0.003389, -0.6539, -0.6581, 0.3734, -0.7528, -0.4968, 0.4319, -0.8678, -0.4968, -0.002399, -0.7529, -0.6581, -0.003594, 0.4692, 0.666, -0.5799, 0.526, 0.01083, -0.8504, 0.866, 0.009247, -0.5, 0.6561, 0.6504, -0.3827, -0.4649, -0.672, 0.5765, -0.503, -0.5345, 0.6792, -0.7528, -0.4968, 0.4319, -0.6539, -0.6581, 0.3734, 2.337e-07, 0.6054, -0.7959, 1.579e-07, 0.006822, -1.0, 0.526, 0.01083, -0.8504, 0.4692, 0.666, -0.5799, 1.418e-05, -0.6726, 0.74, 2.556e-05, -0.6219, 0.7831, -0.503, -0.5345, 0.6792, -0.4649, -0.672, 0.5765, 0.1681, 0.9436, 0.2852, 0.3827, 0.6504, 0.6561, -3.896e-07, 0.6531, 0.7573, 0.0, 0.9439, 0.3302, -0.4999, -0.007323, -0.866, -0.3734, -0.6581, -0.6539, -8.74e-07, -0.6551, -0.7556, 1.45e-05, -0.007235, -1.0, 0.2881, 0.9436, 0.1629, 0.6595, 0.6504, 0.3768, 0.3827, 0.6504, 0.6561, 0.1681, 0.9436, 0.2852, -0.866, -0.007321, -0.5, -0.6503, -0.6581, -0.3796, -0.3734, -0.6581, -0.6539, -0.4999, -0.007323, -0.866, 0.331, 0.9436, -0.003002, 0.7596, 0.6504, -0.003389, 0.6595, 0.6504, 0.3768, 0.2881, 0.9436, 0.1629, -1.0, -0.007335, -0.0001089, -0.7529, -0.6581, -0.003594, -0.6503, -0.6581, -0.3796, -0.866, -0.007321, -0.5, 0.2852, 0.9436, -0.1681, 0.6561, 0.6504, -0.3827, 0.7596, 0.6504, -0.003389, 0.331, 0.9436, -0.003002, -0.866, -0.007323, 0.4999, -0.6539, -0.6581, 0.3734, -0.7529, -0.6581, -0.003594, -1.0, -0.007335, -0.0001089, 0.2672, 0.9051, -0.3308, 0.4692, 0.666, -0.5799, 0.6561, 0.6504, -0.3827, 0.2852, 0.9436, -0.1681, -0.5298, -0.008959, 0.8481, -0.4649, -0.672, 0.5765, -0.6539, -0.6581, 0.3734, -0.866, -0.007323, 0.4999, 1.33e-05, 0.8196, -0.573, 2.337e-07, 0.6054, -0.7959, 0.4692, 0.666, -0.5799, 0.2672, 0.9051, -0.3308, 5.253e-07, -0.005517, 1.0, 1.418e-05, -0.6726, 0.74, -0.4649, -0.672, 0.5765, -0.5298, -0.008959, 0.8481, 0.0, 1.0, 1.223e-09, -1.085e-05, 1.0, -3.278e-07, -7.391e-06, 1.0, 1.606e-05, -0.4999, 0.01643, 0.8659, 4.089e-05, 0.01675, 0.9999, -7.391e-06, 1.0, 1.606e-05, -1.085e-05, 1.0, -3.278e-07, -4.498e-07, 0.009326, 1.0, 4.089e-05, 0.01675, 0.9999, -0.4999, 0.01643, 0.8659, -0.5, 0.009247, 0.866, 0.2689, 0.8406, -0.4702, 1.857e-05, 0.8535, -0.5211, 0.0, 0.9439, 0.3302, -0.1681, 0.9436, 0.2852, 0.4319, -0.4968, -0.7528, 4.023e-06, -0.4901, -0.8717, 1.857e-05, 0.8535, -0.5211, 0.2689, 0.8406, -0.4702, 0.4998, -0.02036, -0.8659, -1.645e-05, -0.01972, -0.9998, 1.45e-05, -0.007235, -1.0, 0.4999, -0.007324, -0.866, 4.443e-05, -1.0, -6.855e-06, 3.358e-05, -1.0, -5.484e-06, -1.645e-05, -0.01972, -0.9998, 0.4998, -0.02036, -0.8659, 3.358e-05, -1.0, -5.484e-06, 4.443e-05, -1.0, -6.855e-06, 0.0, -1.0, 0.0, -1.085e-05, 1.0, -3.278e-07, 0.0, 1.0, 1.223e-09, -6.437e-06, 1.0, -7.153e-07, -0.8659, 0.01643, 0.4999, -0.4999, 0.01643, 0.8659, -1.085e-05, 1.0, -3.278e-07, -6.437e-06, 1.0, -7.153e-07, -0.5, 0.009247, 0.866, -0.4999, 0.01643, 0.8659, -0.8659, 0.01643, 0.4999, -0.866, 0.009247, 0.5, 0.468, 0.8406, -0.2728, 0.2689, 0.8406, -0.4702, -0.1681, 0.9436, 0.2852, -0.2881, 0.9436, 0.1629, 0.7504, -0.4968, -0.436, 0.4319, -0.4968, -0.7528, 0.2689, 0.8406, -0.4702, 0.468, 0.8406, -0.2728, 0.8658, -0.02036, -0.5, 0.4998, -0.02036, -0.8659, 0.4999, -0.007324, -0.866, 0.866, -0.007322, -0.5, 2.712e-06, -1.0, -5.108e-05, 4.443e-05, -1.0, -6.855e-06, 0.4998, -0.02036, -0.8659, 0.8658, -0.02036, -0.5, 4.443e-05, -1.0, -6.855e-06, 2.712e-06, -1.0, -5.108e-05, 0.0, -1.0, 0.0, 0.0, 1.0, 1.223e-09, -1.615e-05, 1.0, -7.398e-06, -6.437e-06, 1.0, -7.153e-07, -0.9999, 0.01644, 4.089e-05, -0.8659, 0.01643, 0.4999, -6.437e-06, 1.0, -7.153e-07, -1.615e-05, 1.0, -7.398e-06, -0.866, 0.009247, 0.5, -0.8659, 0.01643, 0.4999, -0.9999, 0.01644, 4.089e-05, -1.0, 0.009234, -4.391e-07, 0.5417, 0.8406, -0.002316, 0.468, 0.8406, -0.2728, -0.2881, 0.9436, 0.1629, -0.331, 0.9436, -0.003, 0.8678, -0.4968, -0.002399, 0.7504, -0.4968, -0.436, 0.468, 0.8406, -0.2728, 0.5417, 0.8406, -0.002316, 0.9998, -0.02036, -0.0002154, 0.8658, -0.02036, -0.5, 0.866, -0.007322, -0.5, 1.0, -0.007335, -0.0001014, 4.917e-06, -1.0, 3.362e-05, 2.712e-06, -1.0, -5.108e-05, 0.8658, -0.02036, -0.5, 0.9998, -0.02036, -0.0002154, 2.712e-06, -1.0, -5.108e-05, 4.917e-06, -1.0, 3.362e-05, 0.0, -1.0, 0.0, -1.615e-05, 1.0, -7.398e-06, 0.0, 1.0, 1.223e-09, 2.086e-07, 1.0, -1.097e-05, -0.8659, 0.01643, -0.4999, -0.9999, 0.01644, 4.089e-05, -1.615e-05, 1.0, -7.398e-06, 2.086e-07, 1.0, -1.097e-05, -1.0, 0.009234, -4.391e-07, -0.9999, 0.01644, 4.089e-05, -0.8659, 0.01643, -0.4999, -0.866, 0.009247, -0.5, 0.4702, 0.8406, 0.2689, 0.5417, 0.8406, -0.002316, -0.331, 0.9436, -0.003, -0.2852, 0.9436, -0.1681, 0.7528, -0.4968, 0.4319, 0.8678, -0.4968, -0.002399, 0.5417, 0.8406, -0.002316, 0.4702, 0.8406, 0.2689, 0.8659, -0.02036, 0.4998, 0.9998, -0.02036, -0.0002154, 1.0, -0.007335, -0.0001014, 0.866, -0.007323, 0.4999, 4.831e-05, -1.0, -2.757e-05, 4.917e-06, -1.0, 3.362e-05, 0.9998, -0.02036, -0.0002154, 0.8659, -0.02036, 0.4998, 4.917e-06, -1.0, 3.362e-05, 4.831e-05, -1.0, -2.757e-05, 0.0, -1.0, 0.0, 0.0, 1.0, 1.223e-09, 8.047e-07, 1.0, -6.318e-06, 2.086e-07, 1.0, -1.097e-05, -0.506, 0.01683, -0.8624, -0.8659, 0.01643, -0.4999, 2.086e-07, 1.0, -1.097e-05, 8.047e-07, 1.0, -6.318e-06, -0.866, 0.009247, -0.5, -0.8659, 0.01643, -0.4999, -0.506, 0.01683, -0.8624, -0.5265, 0.01083, -0.8501, 0.2969, 0.8708, 0.3919, 0.4702, 0.8406, 0.2689, -0.2852, 0.9436, -0.1681, -0.2672, 0.9051, -0.3308, 0.503, -0.5345, 0.6792, 0.7528, -0.4968, 0.4319, 0.4702, 0.8406, 0.2689, 0.2969, 0.8708, 0.3919, 0.5, -0.02036, 0.8658, 0.8659, -0.02036, 0.4998, 0.866, -0.007323, 0.4999, 0.5298, -0.008959, 0.8481, 5.114e-05, -1.0, 2.98e-06, 4.831e-05, -1.0, -2.757e-05, 0.8659, -0.02036, 0.4998, 0.5, -0.02036, 0.8658, 4.831e-05, -1.0, -2.757e-05, 5.114e-05, -1.0, 2.98e-06, 0.0, -1.0, 0.0, 8.047e-07, 1.0, -6.318e-06, 0.0, 1.0, 1.223e-09, 0.0001222, 1.0, -1.603e-05, 0.0, 0.01704, -0.9999, -0.506, 0.01683, -0.8624, 8.047e-07, 1.0, -6.318e-06, 0.0001222, 1.0, -1.603e-05, -0.506, 0.01683, -0.8624, 0.0, 0.01704, -0.9999, 1.579e-07, 0.006822, -1.0, -0.5265, 0.01083, -0.8501, 0.0, 0.9606, -0.278, 0.2969, 0.8708, 0.3919, -0.2672, 0.9051, -0.3308, 1.33e-05, 0.8196, -0.573, 2.556e-05, -0.6219, 0.7831, 0.503, -0.5345, 0.6792, 0.2969, 0.8708, 0.3919, 0.0, 0.9606, -0.278, -6.045e-09, -0.02105, 0.9998, 0.5, -0.02036, 0.8658, 0.5298, -0.008959, 0.8481, 5.253e-07, -0.005517, 1.0, 4.123e-05, -1.0, 5.484e-06, 5.114e-05, -1.0, 2.98e-06, 0.5, -0.02036, 0.8658, -6.045e-09, -0.02105, 0.9998, 5.114e-05, -1.0, 2.98e-06, 4.123e-05, -1.0, 5.484e-06, 0.0, -1.0, 0.0, -0.3827, 0.6504, 0.6561, -3.896e-07, 0.6531, 0.7573, -4.498e-07, 0.009326, 1.0, -0.5, 0.009247, 0.866, 0.3734, -0.6581, -0.6539, -8.74e-07, -0.6551, -0.7556, 4.023e-06, -0.4901, -0.8717, 0.4319, -0.4968, -0.7528, -0.6595, 0.6504, 0.3768, -0.3827, 0.6504, 0.6561, -0.5, 0.009247, 0.866, -0.866, 0.009247, 0.5, 0.6503, -0.6581, -0.3796, 0.3734, -0.6581, -0.6539, 0.4319, -0.4968, -0.7528, 0.7504, -0.4968, -0.436, -0.7596, 0.6504, -0.003413, -0.6595, 0.6504, 0.3768, -0.866, 0.009247, 0.5, -1.0, 0.009234, -4.391e-07, 0.7529, -0.6581, -0.003597, 0.6503, -0.6581, -0.3796, 0.7504, -0.4968, -0.436, 0.8678, -0.4968, -0.002399, -0.6561, 0.6504, -0.3827, -0.7596, 0.6504, -0.003413, -1.0, 0.009234, -4.391e-07, -0.866, 0.009247, -0.5, 0.6539, -0.6581, 0.3734, 0.7529, -0.6581, -0.003597, 0.8678, -0.4968, -0.002399, 0.7528, -0.4968, 0.4319, -0.4692, 0.666, -0.5799, -0.6561, 0.6504, -0.3827, -0.866, 0.009247, -0.5, -0.5265, 0.01083, -0.8501, 0.4649, -0.672, 0.5765, 0.6539, -0.6581, 0.3734, 0.7528, -0.4968, 0.4319, 0.503, -0.5345, 0.6792, 2.337e-07, 0.6054, -0.7959, -0.4692, 0.666, -0.5799, -0.5265, 0.01083, -0.8501, 1.579e-07, 0.006822, -1.0, 1.418e-05, -0.6726, 0.74, 0.4649, -0.672, 0.5765, 0.503, -0.5345, 0.6792, 2.556e-05, -0.6219, 0.7831, -0.1681, 0.9436, 0.2852, 0.0, 0.9439, 0.3302, -3.896e-07, 0.6531, 0.7573, -0.3827, 0.6504, 0.6561, 0.4999, -0.007324, -0.866, 1.45e-05, -0.007235, -1.0, -8.74e-07, -0.6551, -0.7556, 0.3734, -0.6581, -0.6539, -0.2881, 0.9436, 0.1629, -0.1681, 0.9436, 0.2852, -0.3827, 0.6504, 0.6561, -0.6595, 0.6504, 0.3768, 0.866, -0.007322, -0.5, 0.4999, -0.007324, -0.866, 0.3734, -0.6581, -0.6539, 0.6503, -0.6581, -0.3796, -0.331, 0.9436, -0.003, -0.2881, 0.9436, 0.1629, -0.6595, 0.6504, 0.3768, -0.7596, 0.6504, -0.003413, 1.0, -0.007335, -0.0001014, 0.866, -0.007322, -0.5, 0.6503, -0.6581, -0.3796, 0.7529, -0.6581, -0.003597, -0.2852, 0.9436, -0.1681, -0.331, 0.9436, -0.003, -0.7596, 0.6504, -0.003413, -0.6561, 0.6504, -0.3827, 0.866, -0.007323, 0.4999, 1.0, -0.007335, -0.0001014, 0.7529, -0.6581, -0.003597, 0.6539, -0.6581, 0.3734, -0.2672, 0.9051, -0.3308, -0.2852, 0.9436, -0.1681, -0.6561, 0.6504, -0.3827, -0.4692, 0.666, -0.5799, 0.5298, -0.008959, 0.8481, 0.866, -0.007323, 0.4999, 0.6539, -0.6581, 0.3734, 0.4649, -0.672, 0.5765, 1.33e-05, 0.8196, -0.573, -0.2672, 0.9051, -0.3308, -0.4692, 0.666, -0.5799, 2.337e-07, 0.6054, -0.7959, 5.253e-07, -0.005517, 1.0, 0.5298, -0.008959, 0.8481, 0.4649, -0.672, 0.5765, 1.418e-05, -0.6726, 0.74, 3.219e-06, 1.0, 1.207e-05, -1.357e-05, 1.0, 1.264e-05, 0.0, 1.0, 9.235e-10, 0.7211, 0.01472, 0.6927, -1.357e-05, 1.0, 1.264e-05, 3.219e-06, 1.0, 1.207e-05, 1.039e-05, 0.01522, 0.9999, -7.764e-05, 0.07678, 0.997, 0.7172, 0.09154, 0.6908, 0.7211, 0.01472, 0.6927, 1.039e-05, 0.01522, 0.9999, 2.003e-05, 0.953, -0.3029, -0.1695, 0.9705, -0.1712, 0.7172, 0.09154, 0.6908, -7.764e-05, 0.07678, 0.997, -0.5631, -0.601, -0.5672, -0.1695, 0.9705, -0.1712, 2.003e-05, 0.953, -0.3029, 1.235e-06, -0.5853, -0.8108, -0.7064, -0.04485, -0.7064, -0.5631, -0.601, -0.5672, 1.235e-06, -0.5853, -0.8108, 2.453e-05, -0.04297, -0.9991, -0.707, -0.01843, -0.707, -0.7064, -0.04485, -0.7064, 2.453e-05, -0.04297, -0.9991, 1.177e-05, -0.01792, -0.9998, -0.06761, -0.9953, -0.06943, -0.707, -0.01843, -0.707, 1.177e-05, -0.01792, -0.9998, 7.302e-07, -0.9955, -0.09424, 7.302e-07, -0.9955, -0.09424, 0.0, -1.0, 0.0, -0.06761, -0.9953, -0.06943, -1.357e-05, 1.0, 1.264e-05, 6.974e-06, 1.0, -0.000131, 0.0, 1.0, 9.235e-10, 0.9999, 0.01465, 1.867e-08, 6.974e-06, 1.0, -0.000131, -1.357e-05, 1.0, 1.264e-05, 0.7211, 0.01472, 0.6927, 0.7172, 0.09154, 0.6908, 0.9945, 0.1049, -1.119e-07, 0.9999, 0.01465, 1.867e-08, 0.7211, 0.01472, 0.6927, -0.1695, 0.9705, -0.1712, -0.1967, 0.9805, 4.373e-07, 0.9945, 0.1049, -1.119e-07, 0.7172, 0.09154, 0.6908, -0.7993, -0.601, -0.002809, -0.1967, 0.9805, 4.373e-07, -0.1695, 0.9705, -0.1712, -0.5631, -0.601, -0.5672, -0.999, -0.04488, 1.568e-07, -0.7993, -0.601, -0.002809, -0.5631, -0.601, -0.5672, -0.7064, -0.04485, -0.7064, -0.9998, -0.01846, -1.288e-08, -0.999, -0.04488, 1.568e-07, -0.7064, -0.04485, -0.7064, -0.707, -0.01843, -0.707, -0.09694, -0.9953, -0.001293, -0.9998, -0.01846, -1.288e-08, -0.707, -0.01843, -0.707, -0.06761, -0.9953, -0.06943, -0.06761, -0.9953, -0.06943, 0.0, -1.0, 0.0, -0.09694, -0.9953, -0.001293, 0.0, 1.0, 9.235e-10, 6.974e-06, 1.0, -0.000131, -1.35e-05, 1.0, -1.262e-05, 0.728, 0.01515, -0.6854, -1.35e-05, 1.0, -1.262e-05, 6.974e-06, 1.0, -0.000131, 0.9999, 0.01465, 1.867e-08, 0.9945, 0.1049, -1.119e-07, 0.7476, 0.09129, -0.6578, 0.728, 0.01515, -0.6854, 0.9999, 0.01465, 1.867e-08, 0.9945, 0.1049, -1.119e-07, -0.1967, 0.9805, 4.373e-07, -0.05364, 0.9967, 0.0614, 0.7476, 0.09129, -0.6578, -0.5892, -0.6103, 0.5296, -0.05364, 0.9967, 0.0614, -0.1967, 0.9805, 4.373e-07, -0.7993, -0.601, -0.002809, -0.7364, -0.04957, 0.6747, -0.5892, -0.6103, 0.5296, -0.7993, -0.601, -0.002809, -0.999, -0.04488, 1.568e-07, -0.707, -0.01843, 0.707, -0.7364, -0.04957, 0.6747, -0.999, -0.04488, 1.568e-07, -0.9998, -0.01846, -1.288e-08, -0.06943, -0.9953, 0.06761, -0.707, -0.01843, 0.707, -0.9998, -0.01846, -1.288e-08, -0.09694, -0.9953, -0.001293, -0.09694, -0.9953, -0.001293, 0.0, -1.0, 0.0, -0.06943, -0.9953, 0.06761, -1.35e-05, 1.0, -1.262e-05, 4.392e-05, 1.0, -1.207e-05, 0.0, 1.0, 9.235e-10, -4.747e-09, 0.01554, -0.9999, 4.392e-05, 1.0, -1.207e-05, -1.35e-05, 1.0, -1.262e-05, 0.728, 0.01515, -0.6854, 0.728, 0.01515, -0.6854, 0.7476, 0.09129, -0.6578, -2.544e-08, 0.1293, -0.9916, -4.747e-09, 0.01554, -0.9999, -0.05364, 0.9967, 0.0614, -4.033e-07, 0.9536, -0.3012, -2.544e-08, 0.1293, -0.9916, 0.7476, 0.09129, -0.6578, 0.0001625, -0.6683, 0.7439, -4.033e-07, 0.9536, -0.3012, -0.05364, 0.9967, 0.0614, -0.5892, -0.6103, 0.5296, 0.0, -0.09543, 0.9954, 0.0001625, -0.6683, 0.7439, -0.5892, -0.6103, 0.5296, -0.7364, -0.04957, 0.6747, -1.288e-08, -0.01923, 0.9998, 0.0, -0.09543, 0.9954, -0.7364, -0.04957, 0.6747, -0.707, -0.01843, 0.707, 3.471e-05, -0.995, 0.09963, -1.288e-08, -0.01923, 0.9998, -0.707, -0.01843, 0.707, -0.06943, -0.9953, 0.06761, -0.06943, -0.9953, 0.06761, 0.0, -1.0, 0.0, 3.471e-05, -0.995, 0.09963, 3.219e-06, 1.0, 1.207e-05, 0.0, 1.0, 9.235e-10, 1.013e-06, 1.0, -2.682e-07, -0.7211, 0.01472, 0.6927, 1.039e-05, 0.01522, 0.9999, 3.219e-06, 1.0, 1.207e-05, 1.013e-06, 1.0, -2.682e-07, -7.764e-05, 0.07678, 0.997, 1.039e-05, 0.01522, 0.9999, -0.7211, 0.01472, 0.6927, -0.7172, 0.09154, 0.6908, 2.003e-05, 0.953, -0.3029, -7.764e-05, 0.07678, 0.997, -0.7172, 0.09154, 0.6908, 0.1695, 0.9705, -0.1712, 0.5631, -0.601, -0.5672, 1.235e-06, -0.5853, -0.8108, 2.003e-05, 0.953, -0.3029, 0.1695, 0.9705, -0.1712, 0.7062, -0.04485, -0.7066, 2.453e-05, -0.04297, -0.9991, 1.235e-06, -0.5853, -0.8108, 0.5631, -0.601, -0.5672, 0.7068, -0.01843, -0.7071, 1.177e-05, -0.01792, -0.9998, 2.453e-05, -0.04297, -0.9991, 0.7062, -0.04485, -0.7066, 0.06759, -0.9953, -0.06945, 7.302e-07, -0.9955, -0.09424, 1.177e-05, -0.01792, -0.9998, 0.7068, -0.01843, -0.7071, 7.302e-07, -0.9955, -0.09424, 0.06759, -0.9953, -0.06945, 0.0, -1.0, 0.0, 1.013e-06, 1.0, -2.682e-07, 0.0, 1.0, 9.235e-10, -6.884e-06, 1.0, -2.003e-05, -0.9999, 0.01465, -7.592e-06, -0.7211, 0.01472, 0.6927, 1.013e-06, 1.0, -2.682e-07, -6.884e-06, 1.0, -2.003e-05, -0.7172, 0.09154, 0.6908, -0.7211, 0.01472, 0.6927, -0.9999, 0.01465, -7.592e-06, -0.9945, 0.1049, 0.0002061, 0.1695, 0.9705, -0.1712, -0.7172, 0.09154, 0.6908, -0.9945, 0.1049, 0.0002061, 0.1967, 0.9805, 0.0006691, 0.7993, -0.601, -0.002794, 0.5631, -0.601, -0.5672, 0.1695, 0.9705, -0.1712, 0.1967, 0.9805, 0.0006691, 0.999, -0.04488, -0.0002238, 0.7062, -0.04485, -0.7066, 0.5631, -0.601, -0.5672, 0.7993, -0.601, -0.002794, 0.9998, -0.01846, -0.0001834, 0.7068, -0.01843, -0.7071, 0.7062, -0.04485, -0.7066, 0.999, -0.04488, -0.0002238, 0.09694, -0.9953, -0.001327, 0.06759, -0.9953, -0.06945, 0.7068, -0.01843, -0.7071, 0.9998, -0.01846, -0.0001834, 0.06759, -0.9953, -0.06945, 0.09694, -0.9953, -0.001327, 0.0, -1.0, 0.0, 0.0, 1.0, 9.235e-10, -2.137e-05, 1.0, 2.339e-05, -6.884e-06, 1.0, -2.003e-05, -0.728, 0.01515, -0.6854, -0.9999, 0.01465, -7.592e-06, -6.884e-06, 1.0, -2.003e-05, -2.137e-05, 1.0, 2.339e-05, -0.9945, 0.1049, 0.0002061, -0.9999, 0.01465, -7.592e-06, -0.728, 0.01515, -0.6854, -0.7477, 0.0913, -0.6578, -0.9945, 0.1049, 0.0002061, -0.7477, 0.0913, -0.6578, 0.05366, 0.9967, 0.06138, 0.1967, 0.9805, 0.0006691, 0.5892, -0.6103, 0.5296, 0.7993, -0.601, -0.002794, 0.1967, 0.9805, 0.0006691, 0.05366, 0.9967, 0.06138, 0.7364, -0.04957, 0.6748, 0.999, -0.04488, -0.0002238, 0.7993, -0.601, -0.002794, 0.5892, -0.6103, 0.5296, 0.7071, -0.01843, 0.7068, 0.9998, -0.01846, -0.0001834, 0.999, -0.04488, -0.0002238, 0.7364, -0.04957, 0.6748, 0.06945, -0.9953, 0.06759, 0.09694, -0.9953, -0.001327, 0.9998, -0.01846, -0.0001834, 0.7071, -0.01843, 0.7068, 0.09694, -0.9953, -0.001327, 0.06945, -0.9953, 0.06759, 0.0, -1.0, 0.0, -2.137e-05, 1.0, 2.339e-05, 0.0, 1.0, 9.235e-10, 4.392e-05, 1.0, -1.207e-05, -4.747e-09, 0.01554, -0.9999, -0.728, 0.01515, -0.6854, -2.137e-05, 1.0, 2.339e-05, 4.392e-05, 1.0, -1.207e-05, -0.728, 0.01515, -0.6854, -4.747e-09, 0.01554, -0.9999, -2.544e-08, 0.1293, -0.9916, -0.7477, 0.0913, -0.6578, 0.05366, 0.9967, 0.06138, -0.7477, 0.0913, -0.6578, -2.544e-08, 0.1293, -0.9916, -4.033e-07, 0.9536, -0.3012, 0.0001625, -0.6683, 0.7439, 0.5892, -0.6103, 0.5296, 0.05366, 0.9967, 0.06138, -4.033e-07, 0.9536, -0.3012, 0.0, -0.09543, 0.9954, 0.7364, -0.04957, 0.6748, 0.5892, -0.6103, 0.5296, 0.0001625, -0.6683, 0.7439, -1.288e-08, -0.01923, 0.9998, 0.7071, -0.01843, 0.7068, 0.7364, -0.04957, 0.6748, 0.0, -0.09543, 0.9954, 3.471e-05, -0.995, 0.09963, 0.06945, -0.9953, 0.06759, 0.7071, -0.01843, 0.7068, -1.288e-08, -0.01923, 0.9998, 0.06945, -0.9953, 0.06759, 3.471e-05, -0.995, 0.09963, 0.0, -1.0, 0.0, 0.4064, 0.8183, 0.4064, 5.8e-07, 0.8183, 0.5748, -5.751e-07, 0.8183, 0.5748, 0.4001, 0.8183, 0.4127, 0.7071, 0.0, 0.7071, 0.0, 0.0, 1.0, 0.0, 0.0, 1.0, 0.7071, 0.0, 0.7071, 0.4917, 0.7186, 0.4917, -3.967e-07, 0.7186, 0.6954, 4.03e-07, 0.7186, 0.6954, 0.4917, 0.7186, 0.4917, 0.0, 1.0, 0.0, 0.0, 1.0, 0.0, 0.0, 1.0, 0.0, 0.5748, 0.8183, -1.385e-07, 0.4064, 0.8183, 0.4064, 0.4001, 0.8183, 0.4127, 0.5747, 0.8183, 0.008887, 1.0, 0.0, 0.0, 0.7071, 0.0, 0.7071, 0.7071, 0.0, 0.7071, 1.0, 0.0, 0.0, 0.6954, 0.7186, 3.972e-07, 0.4917, 0.7186, 0.4917, 0.4917, 0.7186, 0.4917, 0.6954, 0.7186, -4.034e-07, 0.0, 1.0, 0.0, 0.0, 1.0, 0.0, 0.0, 1.0, 0.0, 0.4768, 0.7721, -0.4202, 0.5748, 0.8183, -1.385e-07, 0.5747, 0.8183, 0.008887, 0.4526, 0.7781, -0.4356, 0.7071, 0.0, -0.7071, 1.0, 0.0, 0.0, 1.0, 0.0, 0.0, 0.7273, -2.666e-08, -0.6864, 0.4917, 0.7186, -0.4917, 0.6954, 0.7186, 3.972e-07, 0.6954, 0.7186, -4.034e-07, 0.4917, 0.7186, -0.4917, 0.0, 1.0, 0.0, 0.0, 1.0, 0.0, 0.0, 1.0, 0.0, 0.4526, 0.7781, -0.4356, 2.688e-06, 0.7454, -0.6666, -8.137e-08, 0.7778, -0.6285, 0.4768, 0.7721, -0.4202, -2.057e-08, 0.0, -1.0, 0.7071, 0.0, -0.7071, 0.7273, -2.666e-08, -0.6864, -1.82e-08, 0.0, -1.0, 3.967e-07, 0.7186, -0.6954, 0.4917, 0.7186, -0.4917, 0.4917, 0.7186, -0.4917, -4.03e-07, 0.7186, -0.6954, 0.0, 1.0, 0.0, 0.0, 1.0, 0.0, 0.0, 1.0, 0.0, -0.4064, 0.8183, 0.4064, -0.4001, 0.8183, 0.4127, -5.751e-07, 0.8183, 0.5748, 5.8e-07, 0.8183, 0.5748, -0.7071, 0.0, 0.7071, -0.7071, 0.0, 0.7071, 0.0, 0.0, 1.0, 0.0, 0.0, 1.0, -0.4917, 0.7186, 0.4917, -0.4917, 0.7186, 0.4917, 4.03e-07, 0.7186, 0.6954, -3.967e-07, 0.7186, 0.6954, 0.0, 1.0, 0.0, 0.0, 1.0, 0.0, 0.0, 1.0, 0.0, -0.5748, 0.8183, 4.026e-07, -0.5747, 0.8183, 0.008888, -0.4001, 0.8183, 0.4127, -0.4064, 0.8183, 0.4064, -1.0, 0.0, 0.0, -1.0, 0.0, 0.0, -0.7071, 0.0, 0.7071, -0.7071, 0.0, 0.7071, -0.6954, 0.7186, -3.971e-07, -0.6954, 0.7186, 4.034e-07, -0.4917, 0.7186, 0.4917, -0.4917, 0.7186, 0.4917, 0.0, 1.0, 0.0, 0.0, 1.0, 0.0, 0.0, 1.0, 0.0, -0.4768, 0.7721, -0.4202, -0.4526, 0.7781, -0.4356, -0.5747, 0.8183, 0.008888, -0.5748, 0.8183, 4.026e-07, -0.7071, 0.0, -0.7071, -0.727, 0.0, -0.6866, -1.0, 0.0, 0.0, -1.0, 0.0, 0.0, -0.4917, 0.7186, -0.4917, -0.4917, 0.7186, -0.4917, -0.6954, 0.7186, 4.034e-07, -0.6954, 0.7186, -3.971e-07, 0.0, 1.0, 0.0, 0.0, 1.0, 0.0, 0.0, 1.0, 0.0, -0.4526, 0.7781, -0.4356, -0.4768, 0.7721, -0.4202, -8.137e-08, 0.7778, -0.6285, 2.688e-06, 0.7454, -0.6666, -2.057e-08, 0.0, -1.0, -1.82e-08, 0.0, -1.0, -0.727, 0.0, -0.6866, -0.7071, 0.0, -0.7071, 3.967e-07, 0.7186, -0.6954, -4.03e-07, 0.7186, -0.6954, -0.4917, 0.7186, -0.4917, -0.4917, 0.7186, -0.4917, 0.0, 1.0, 0.0, 0.0, 1.0, 0.0, 0.0, 1.0, 0.0, -3.46e-08, 0.8183, 0.5748, 0.6122, 0.7874, -0.07237, 0.6334, 0.7737, -0.0146, 4.732e-08, 0.8182, 0.5749, 1.0, 0.0, 0.0, 0.0, 0.0, 1.0, 0.0, 0.0, 1.0, 0.9993, 0.0, 0.03685, 0.6954, 0.7186, -7.381e-08, 7.381e-08, 0.7186, 0.6954, -7.357e-08, 0.7186, 0.6954, 0.6954, 0.7186, 7.311e-08, 0.0, 1.0, 0.0, 0.0, 1.0, 0.0, 0.0, 1.0, 0.0, 0.6122, 0.7874, -0.07237, -2.79e-06, 0.7454, -0.6666, 5.972e-08, 0.7778, -0.6285, 0.6334, 0.7737, -0.0146, 0.0, 0.0, -1.0, 1.0, 0.0, 0.0, 0.9993, 0.0, 0.03685, 0.0, 0.0, -1.0, -7.381e-08, 0.7186, -0.6954, 0.6954, 0.7186, -7.381e-08, 0.6954, 0.7186, 7.311e-08, 7.357e-08, 0.7186, -0.6954, 0.0, 1.0, 0.0, 0.0, 1.0, 0.0, 0.0, 1.0, 0.0, -3.46e-08, 0.8183, 0.5748, 4.732e-08, 0.8182, 0.5749, -0.6334, 0.7737, -0.01461, -0.6122, 0.7874, -0.07237, -1.0, 0.0, 0.0, -0.9993, 0.0, 0.03685, 0.0, 0.0, 1.0, 0.0, 0.0, 1.0, -0.6954, 0.7186, 7.381e-08, -0.6954, 0.7186, -7.311e-08, -7.357e-08, 0.7186, 0.6954, 7.381e-08, 0.7186, 0.6954, 0.0, 1.0, 0.0, 0.0, 1.0, 0.0, 0.0, 1.0, 0.0, -0.6122, 0.7874, -0.07237, -0.6334, 0.7737, -0.01461, 5.972e-08, 0.7778, -0.6285, -2.79e-06, 0.7454, -0.6666, 0.0, 0.0, -1.0, 0.0, 0.0, -1.0, -0.9993, 0.0, 0.03685, -1.0, 0.0, 0.0, -7.381e-08, 0.7186, -0.6954, 7.357e-08, 0.7186, -0.6954, -0.6954, 0.7186, -7.311e-08, -0.6954, 0.7186, 7.381e-08, 0.0, 1.0, 0.0, 0.0, 1.0, 0.0, 0.0, 1.0, 0.0])] * 3)])

# ---- objects
ob_beakertiny = bpy.data.objects.new('BeakerTiny', me_beakertiny)

# ---- transforms, parenting, visibility, modifiers, constraints
ob_beakertiny.location = (0.0, 0.0, 0.0)
ob_beakertiny.rotation_euler = (1.571, -0.0, 0.0)

# ---- collection membership
col_collection.objects.link(ob_beakertiny)

# ---- scene / render settings (as saved in the file)
scene.frame_start = 1; scene.frame_end = 250; scene.frame_set(1)
scene.render.engine = 'BLENDER_EEVEE_NEXT'
bpy.context.view_layer.update()

# ---- added for rendering (the .blend has no active camera and no usable light): camera, sun
cam_auto = bpy.data.cameras.new('AutoCamera')
cam_auto.lens = 50.0
cam_auto.sensor_width = 36.0
cam_auto.clip_end = 1000.0
ob_auto_camera = bpy.data.objects.new('AutoCamera', cam_auto)
scene.collection.objects.link(ob_auto_camera)
ob_auto_camera.location = (0.185045, -0.224554, 0.193736)
ob_auto_camera.rotation_euler = (1.09748, -7.21219e-08, 0.694738)
scene.camera = ob_auto_camera
light_auto_sun = bpy.data.lights.new('AutoSun', 'SUN')
light_auto_sun.energy = 3.0
light_auto_sun.angle = 0.0523599
ob_auto_sun = bpy.data.objects.new('AutoSun', light_auto_sun)
scene.collection.objects.link(ob_auto_sun)
ob_auto_sun.rotation_euler = (0.872665, 0.174533, 0.523599)
bpy.context.view_layer.update()
